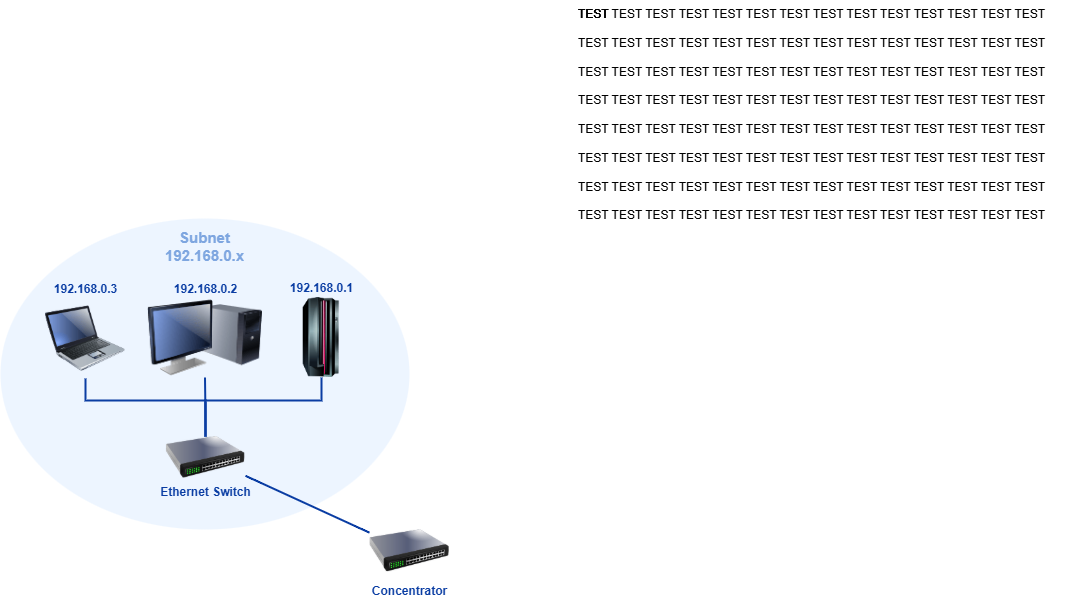

The diagram above was exported from draw.io. Its source (the exported page's mxGraphModel, read from the mxfile embedded in the PNG):
<mxGraphModel dx="2186" dy="755" grid="0" gridSize="10" guides="1" tooltips="1" connect="1" arrows="1" fold="1" page="0" pageScale="1" pageWidth="827" pageHeight="1169" background="none" math="1" shadow="0">
  <root>
    <mxCell id="X5NqExCQtvZxIxQ7pmgY-0" />
    <mxCell id="1" parent="X5NqExCQtvZxIxQ7pmgY-0" />
    <object label="Subnet&lt;br&gt;%subnet%.x" placeholders="1" subnet="192.168.0" id="Gr0Zq-AI6Quabplr0KPa-98">
      <mxCell style="ellipse;whiteSpace=wrap;html=1;strokeWidth=2;fillColor=#EDF5FF;fontSize=15;strokeColor=none;container=1;verticalAlign=top;spacingBottom=0;spacingTop=4;fontStyle=1;fontColor=#7EA6E0;metaEdit=1;" parent="1" vertex="1">
        <mxGeometry x="-576" y="218" width="409" height="311" as="geometry">
          <mxRectangle x="-576" y="218" width="250" height="60" as="alternateBounds" />
        </mxGeometry>
      </mxCell>
    </object>
    <mxCell id="Gr0Zq-AI6Quabplr0KPa-99" value="" style="edgeStyle=orthogonalEdgeStyle;rounded=0;html=1;endArrow=none;endFill=0;strokeColor=#0A3DA3;strokeWidth=2;fontSize=12;fontColor=#0A3DA3;startSize=8;endSize=8;curved=1;" parent="Gr0Zq-AI6Quabplr0KPa-98" source="Gr0Zq-AI6Quabplr0KPa-105" target="Gr0Zq-AI6Quabplr0KPa-102" edge="1">
      <mxGeometry relative="1" as="geometry" />
    </mxCell>
    <mxCell id="Gr0Zq-AI6Quabplr0KPa-100" style="edgeStyle=orthogonalEdgeStyle;html=1;endArrow=none;endFill=0;strokeWidth=2;fontSize=12;fontColor=#0A3DA3;strokeColor=#0A3DA3;rounded=0;startSize=8;endSize=8;curved=0;" parent="Gr0Zq-AI6Quabplr0KPa-98" source="Gr0Zq-AI6Quabplr0KPa-103" target="Gr0Zq-AI6Quabplr0KPa-105" edge="1">
      <mxGeometry relative="1" as="geometry">
        <mxPoint x="-6" y="239" as="targetPoint" />
        <Array as="points">
          <mxPoint x="85" y="182" />
          <mxPoint x="205" y="182" />
        </Array>
      </mxGeometry>
    </mxCell>
    <mxCell id="Gr0Zq-AI6Quabplr0KPa-101" style="edgeStyle=orthogonalEdgeStyle;html=1;endArrow=none;endFill=0;strokeWidth=2;fontSize=12;fontColor=#0A3DA3;strokeColor=#0A3DA3;rounded=0;startSize=8;endSize=8;curved=0;" parent="Gr0Zq-AI6Quabplr0KPa-98" source="Gr0Zq-AI6Quabplr0KPa-104" target="Gr0Zq-AI6Quabplr0KPa-105" edge="1">
      <mxGeometry relative="1" as="geometry">
        <mxPoint x="205" y="211" as="targetPoint" />
        <Array as="points">
          <mxPoint x="321" y="182" />
          <mxPoint x="205" y="182" />
        </Array>
      </mxGeometry>
    </mxCell>
    <object label="%subnet%.2" placeholders="1" id="Gr0Zq-AI6Quabplr0KPa-102">
      <mxCell style="image;html=1;image=img/lib/clip_art/computers/Monitor_Tower_128x128.png;fontFamily=Helvetica;fontSize=12;fontColor=#0A3DA3;align=center;strokeWidth=2;fillColor=#EDF5FF;fontStyle=1;verticalAlign=bottom;strokeColor=none;labelBackgroundColor=#EDF5FF;labelBorderColor=none;labelPosition=center;verticalLabelPosition=top;" parent="Gr0Zq-AI6Quabplr0KPa-98" vertex="1">
        <mxGeometry x="147" y="80" width="115" height="79" as="geometry" />
      </mxCell>
    </object>
    <object label="%subnet%.3" placeholders="1" id="Gr0Zq-AI6Quabplr0KPa-103">
      <mxCell style="image;html=1;image=img/lib/clip_art/computers/Laptop_128x128.png;fontFamily=Helvetica;fontSize=12;fontColor=#0A3DA3;align=center;strokeWidth=2;fillColor=#EDF5FF;fontStyle=1;verticalAlign=bottom;strokeColor=none;labelBackgroundColor=#EDF5FF;labelBorderColor=none;labelPosition=center;verticalLabelPosition=top;" parent="Gr0Zq-AI6Quabplr0KPa-98" vertex="1">
        <mxGeometry x="45" y="80" width="80" height="80" as="geometry" />
      </mxCell>
    </object>
    <object label="%subnet%.1" placeholders="1" id="Gr0Zq-AI6Quabplr0KPa-104">
      <mxCell style="image;html=1;image=img/lib/clip_art/computers/Mainframe_128x128.png;strokeColor=none;strokeWidth=2;fillColor=#EDF5FF;fontSize=12;fontColor=#0A3DA3;labelBackgroundColor=#EDF5FF;fontStyle=1;labelBorderColor=none;labelPosition=center;verticalLabelPosition=top;align=center;verticalAlign=bottom;" parent="Gr0Zq-AI6Quabplr0KPa-98" vertex="1">
        <mxGeometry x="281" y="79" width="80" height="80" as="geometry" />
      </mxCell>
    </object>
    <mxCell id="Gr0Zq-AI6Quabplr0KPa-105" value="Ethernet Switch" style="image;html=1;image=img/lib/clip_art/networking/Switch_128x128.png;strokeColor=none;strokeWidth=2;fillColor=#EDF5FF;fontSize=12;labelBackgroundColor=#EDF5FF;fontStyle=1;fontColor=#0A3DA3;" parent="Gr0Zq-AI6Quabplr0KPa-98" vertex="1">
      <mxGeometry x="165" y="218" width="80" height="42" as="geometry" />
    </mxCell>
    <mxCell id="Gr0Zq-AI6Quabplr0KPa-106" style="edgeStyle=none;curved=1;html=1;strokeWidth=2;fontSize=12;endArrow=none;endFill=0;rounded=0;fontColor=#0A3DA3;strokeColor=#0A3DA3;startSize=8;endSize=8;" parent="1" source="Gr0Zq-AI6Quabplr0KPa-107" target="Gr0Zq-AI6Quabplr0KPa-105" edge="1">
      <mxGeometry relative="1" as="geometry">
        <mxPoint x="-348" y="468" as="targetPoint" />
      </mxGeometry>
    </mxCell>
    <mxCell id="Gr0Zq-AI6Quabplr0KPa-107" value="Concentrator&lt;br&gt;" style="image;html=1;image=img/lib/clip_art/networking/Switch_128x128.png;strokeColor=none;strokeWidth=2;fillColor=#EDF5FF;fontSize=12;fontColor=#0A3DA3;fontStyle=1;labelBackgroundColor=none;" parent="1" vertex="1">
      <mxGeometry x="-207" y="524" width="80" height="53" as="geometry" />
    </mxCell>
    <mxCell id="vX-JoGmqvfxbV8HUEste-1" value="TEST" style="text;whiteSpace=wrap;html=1;" parent="1" vertex="1">
      <mxGeometry width="59" height="36" as="geometry" />
    </mxCell>
    <mxCell id="ea1VXLHtSUhN9QdJeeA6-1" value="TEST" style="text;whiteSpace=wrap;html=1;" vertex="1" parent="1">
      <mxGeometry width="59" height="36" as="geometry" />
    </mxCell>
    <mxCell id="0kN5gOnKiYdMiY4JsgZr-1" value="TEST TEST TEST TEST TEST TEST TEST TEST TEST TEST TEST TEST TEST TEST  &#10; &#10;TEST TEST TEST TEST TEST TEST TEST TEST TEST TEST TEST TEST TEST TEST  &#10; &#10;TEST TEST TEST TEST TEST TEST TEST TEST TEST TEST TEST TEST TEST TEST  &#10; &#10;TEST TEST TEST TEST TEST TEST TEST TEST TEST TEST TEST TEST TEST TEST  &#10; &#10;TEST TEST TEST TEST TEST TEST TEST TEST TEST TEST TEST TEST TEST TEST  &#10; &#10;TEST TEST TEST TEST TEST TEST TEST TEST TEST TEST TEST TEST TEST TEST  &#10; &#10;TEST TEST TEST TEST TEST TEST TEST TEST TEST TEST TEST TEST TEST TEST  &#10; &#10;TEST TEST TEST TEST TEST TEST TEST TEST TEST TEST TEST TEST TEST TEST" style="text;whiteSpace=wrap;html=1;" vertex="1" parent="1">
      <mxGeometry width="495" height="238" as="geometry" />
    </mxCell>
  </root>
</mxGraphModel>